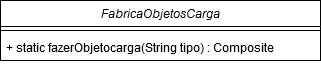

The diagram above was exported from draw.io. Its source (the exported page's mxGraphModel, read from the mxfile embedded in the PNG):
<mxGraphModel dx="1550" dy="841" grid="1" gridSize="10" guides="1" tooltips="1" connect="1" arrows="1" fold="1" page="1" pageScale="1" pageWidth="827" pageHeight="1169" math="0" shadow="0">
  <root>
    <mxCell id="Bgzq8QXtm5qxv3vS5taQ-0" />
    <mxCell id="Bgzq8QXtm5qxv3vS5taQ-1" parent="Bgzq8QXtm5qxv3vS5taQ-0" />
    <mxCell id="tgapE-HA3QkqVf3430d0-0" value="FabricaObjetosCarga" style="swimlane;fontStyle=2;align=center;verticalAlign=top;childLayout=stackLayout;horizontal=1;startSize=26;horizontalStack=0;resizeParent=1;resizeParentMax=0;resizeLast=0;collapsible=1;marginBottom=0;" vertex="1" parent="Bgzq8QXtm5qxv3vS5taQ-1">
      <mxGeometry x="260" y="160" width="320" height="60" as="geometry" />
    </mxCell>
    <mxCell id="tgapE-HA3QkqVf3430d0-2" value="" style="line;strokeWidth=1;fillColor=none;align=left;verticalAlign=middle;spacingTop=-1;spacingLeft=3;spacingRight=3;rotatable=0;labelPosition=right;points=[];portConstraint=eastwest;" vertex="1" parent="tgapE-HA3QkqVf3430d0-0">
      <mxGeometry y="26" width="320" height="8" as="geometry" />
    </mxCell>
    <mxCell id="tgapE-HA3QkqVf3430d0-3" value="+ static fazerObjetocarga(String tipo) : Composite" style="text;strokeColor=none;fillColor=none;align=left;verticalAlign=top;spacingLeft=4;spacingRight=4;overflow=hidden;rotatable=0;points=[[0,0.5],[1,0.5]];portConstraint=eastwest;" vertex="1" parent="tgapE-HA3QkqVf3430d0-0">
      <mxGeometry y="34" width="320" height="26" as="geometry" />
    </mxCell>
  </root>
</mxGraphModel>